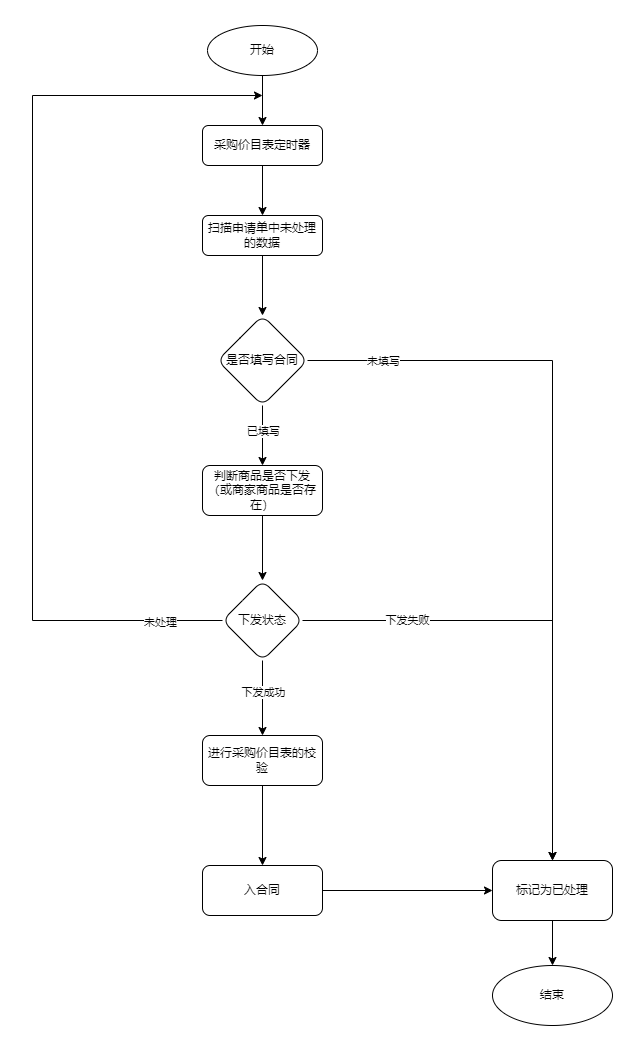

The diagram above was exported from draw.io. Its source (the exported page's mxGraphModel, read from the mxfile embedded in the PNG):
<mxGraphModel dx="1766" dy="1016" grid="1" gridSize="10" guides="1" tooltips="1" connect="1" arrows="1" fold="1" page="1" pageScale="1" pageWidth="827" pageHeight="1169" math="0" shadow="0">
  <root>
    <mxCell id="WIyWlLk6GJQsqaUBKTNV-0" />
    <mxCell id="WIyWlLk6GJQsqaUBKTNV-1" parent="WIyWlLk6GJQsqaUBKTNV-0" />
    <mxCell id="pIDmPyKgUprbZwEUfeF0-1" value="" style="edgeStyle=orthogonalEdgeStyle;rounded=0;orthogonalLoop=1;jettySize=auto;html=1;" edge="1" parent="WIyWlLk6GJQsqaUBKTNV-1" source="WIyWlLk6GJQsqaUBKTNV-3" target="pIDmPyKgUprbZwEUfeF0-0">
      <mxGeometry relative="1" as="geometry" />
    </mxCell>
    <mxCell id="WIyWlLk6GJQsqaUBKTNV-3" value="采购价目表定时器" style="rounded=1;whiteSpace=wrap;html=1;fontSize=12;glass=0;strokeWidth=1;shadow=0;" parent="WIyWlLk6GJQsqaUBKTNV-1" vertex="1">
      <mxGeometry x="310" y="185" width="120" height="40" as="geometry" />
    </mxCell>
    <mxCell id="pIDmPyKgUprbZwEUfeF0-5" value="" style="edgeStyle=orthogonalEdgeStyle;rounded=0;orthogonalLoop=1;jettySize=auto;html=1;" edge="1" parent="WIyWlLk6GJQsqaUBKTNV-1" source="pIDmPyKgUprbZwEUfeF0-0" target="pIDmPyKgUprbZwEUfeF0-4">
      <mxGeometry relative="1" as="geometry" />
    </mxCell>
    <mxCell id="pIDmPyKgUprbZwEUfeF0-0" value="扫描申请单中未处理的数据" style="rounded=1;whiteSpace=wrap;html=1;fontSize=12;glass=0;strokeWidth=1;shadow=0;" vertex="1" parent="WIyWlLk6GJQsqaUBKTNV-1">
      <mxGeometry x="310" y="275" width="120" height="40" as="geometry" />
    </mxCell>
    <mxCell id="pIDmPyKgUprbZwEUfeF0-7" value="" style="edgeStyle=orthogonalEdgeStyle;rounded=0;orthogonalLoop=1;jettySize=auto;html=1;" edge="1" parent="WIyWlLk6GJQsqaUBKTNV-1" source="pIDmPyKgUprbZwEUfeF0-4" target="pIDmPyKgUprbZwEUfeF0-6">
      <mxGeometry relative="1" as="geometry" />
    </mxCell>
    <mxCell id="pIDmPyKgUprbZwEUfeF0-8" value="未填写" style="edgeLabel;html=1;align=center;verticalAlign=middle;resizable=0;points=[];" vertex="1" connectable="0" parent="pIDmPyKgUprbZwEUfeF0-7">
      <mxGeometry x="-0.2232" relative="1" as="geometry">
        <mxPoint x="-170" y="-45" as="offset" />
      </mxGeometry>
    </mxCell>
    <mxCell id="pIDmPyKgUprbZwEUfeF0-10" value="" style="edgeStyle=orthogonalEdgeStyle;rounded=0;orthogonalLoop=1;jettySize=auto;html=1;" edge="1" parent="WIyWlLk6GJQsqaUBKTNV-1" source="pIDmPyKgUprbZwEUfeF0-4">
      <mxGeometry relative="1" as="geometry">
        <mxPoint x="370" y="525" as="targetPoint" />
      </mxGeometry>
    </mxCell>
    <mxCell id="pIDmPyKgUprbZwEUfeF0-12" value="已填写" style="edgeLabel;html=1;align=center;verticalAlign=middle;resizable=0;points=[];" vertex="1" connectable="0" parent="pIDmPyKgUprbZwEUfeF0-10">
      <mxGeometry x="-0.1426" relative="1" as="geometry">
        <mxPoint as="offset" />
      </mxGeometry>
    </mxCell>
    <mxCell id="pIDmPyKgUprbZwEUfeF0-4" value="是否填写合同" style="rhombus;whiteSpace=wrap;html=1;rounded=1;glass=0;strokeWidth=1;shadow=0;" vertex="1" parent="WIyWlLk6GJQsqaUBKTNV-1">
      <mxGeometry x="325" y="375" width="90" height="90" as="geometry" />
    </mxCell>
    <mxCell id="pIDmPyKgUprbZwEUfeF0-33" value="" style="edgeStyle=orthogonalEdgeStyle;rounded=0;orthogonalLoop=1;jettySize=auto;html=1;" edge="1" parent="WIyWlLk6GJQsqaUBKTNV-1" source="pIDmPyKgUprbZwEUfeF0-6" target="pIDmPyKgUprbZwEUfeF0-32">
      <mxGeometry relative="1" as="geometry" />
    </mxCell>
    <mxCell id="pIDmPyKgUprbZwEUfeF0-6" value="标记为已处理" style="whiteSpace=wrap;html=1;rounded=1;glass=0;strokeWidth=1;shadow=0;" vertex="1" parent="WIyWlLk6GJQsqaUBKTNV-1">
      <mxGeometry x="600" y="920" width="120" height="60" as="geometry" />
    </mxCell>
    <mxCell id="pIDmPyKgUprbZwEUfeF0-16" value="" style="edgeStyle=orthogonalEdgeStyle;rounded=0;orthogonalLoop=1;jettySize=auto;html=1;" edge="1" parent="WIyWlLk6GJQsqaUBKTNV-1" source="pIDmPyKgUprbZwEUfeF0-11" target="pIDmPyKgUprbZwEUfeF0-15">
      <mxGeometry relative="1" as="geometry" />
    </mxCell>
    <mxCell id="pIDmPyKgUprbZwEUfeF0-11" value="判断商品是否下发（或商家商品是否存在）" style="rounded=1;whiteSpace=wrap;html=1;fontSize=12;glass=0;strokeWidth=1;shadow=0;" vertex="1" parent="WIyWlLk6GJQsqaUBKTNV-1">
      <mxGeometry x="310" y="525" width="120" height="50" as="geometry" />
    </mxCell>
    <mxCell id="pIDmPyKgUprbZwEUfeF0-18" value="" style="edgeStyle=orthogonalEdgeStyle;rounded=0;orthogonalLoop=1;jettySize=auto;html=1;" edge="1" parent="WIyWlLk6GJQsqaUBKTNV-1" source="pIDmPyKgUprbZwEUfeF0-15" target="pIDmPyKgUprbZwEUfeF0-6">
      <mxGeometry relative="1" as="geometry">
        <mxPoint x="470" y="680" as="targetPoint" />
      </mxGeometry>
    </mxCell>
    <mxCell id="pIDmPyKgUprbZwEUfeF0-21" value="下发失败" style="edgeLabel;html=1;align=center;verticalAlign=middle;resizable=0;points=[];" vertex="1" connectable="0" parent="pIDmPyKgUprbZwEUfeF0-18">
      <mxGeometry x="-0.5758" y="1" relative="1" as="geometry">
        <mxPoint as="offset" />
      </mxGeometry>
    </mxCell>
    <mxCell id="pIDmPyKgUprbZwEUfeF0-25" value="" style="edgeStyle=orthogonalEdgeStyle;rounded=0;orthogonalLoop=1;jettySize=auto;html=1;" edge="1" parent="WIyWlLk6GJQsqaUBKTNV-1" source="pIDmPyKgUprbZwEUfeF0-15" target="pIDmPyKgUprbZwEUfeF0-24">
      <mxGeometry relative="1" as="geometry" />
    </mxCell>
    <mxCell id="pIDmPyKgUprbZwEUfeF0-26" value="下发成功" style="edgeLabel;html=1;align=center;verticalAlign=middle;resizable=0;points=[];" vertex="1" connectable="0" parent="pIDmPyKgUprbZwEUfeF0-25">
      <mxGeometry x="-0.1609" relative="1" as="geometry">
        <mxPoint as="offset" />
      </mxGeometry>
    </mxCell>
    <mxCell id="pIDmPyKgUprbZwEUfeF0-36" style="edgeStyle=orthogonalEdgeStyle;rounded=0;orthogonalLoop=1;jettySize=auto;html=1;" edge="1" parent="WIyWlLk6GJQsqaUBKTNV-1" source="pIDmPyKgUprbZwEUfeF0-15">
      <mxGeometry relative="1" as="geometry">
        <mxPoint x="370" y="155" as="targetPoint" />
        <Array as="points">
          <mxPoint x="140" y="680" />
          <mxPoint x="140" y="155" />
        </Array>
      </mxGeometry>
    </mxCell>
    <mxCell id="pIDmPyKgUprbZwEUfeF0-38" value="未处理" style="edgeLabel;html=1;align=center;verticalAlign=middle;resizable=0;points=[];" vertex="1" connectable="0" parent="pIDmPyKgUprbZwEUfeF0-36">
      <mxGeometry x="-0.866" y="1" relative="1" as="geometry">
        <mxPoint as="offset" />
      </mxGeometry>
    </mxCell>
    <mxCell id="pIDmPyKgUprbZwEUfeF0-15" value="下发状态" style="rhombus;whiteSpace=wrap;html=1;rounded=1;glass=0;strokeWidth=1;shadow=0;" vertex="1" parent="WIyWlLk6GJQsqaUBKTNV-1">
      <mxGeometry x="330" y="640" width="80" height="80" as="geometry" />
    </mxCell>
    <mxCell id="pIDmPyKgUprbZwEUfeF0-28" value="" style="edgeStyle=orthogonalEdgeStyle;rounded=0;orthogonalLoop=1;jettySize=auto;html=1;" edge="1" parent="WIyWlLk6GJQsqaUBKTNV-1" source="pIDmPyKgUprbZwEUfeF0-24" target="pIDmPyKgUprbZwEUfeF0-27">
      <mxGeometry relative="1" as="geometry" />
    </mxCell>
    <mxCell id="pIDmPyKgUprbZwEUfeF0-24" value="进行采购价目表的校验" style="whiteSpace=wrap;html=1;rounded=1;glass=0;strokeWidth=1;shadow=0;" vertex="1" parent="WIyWlLk6GJQsqaUBKTNV-1">
      <mxGeometry x="310" y="795" width="120" height="50" as="geometry" />
    </mxCell>
    <mxCell id="pIDmPyKgUprbZwEUfeF0-31" style="edgeStyle=orthogonalEdgeStyle;rounded=0;orthogonalLoop=1;jettySize=auto;html=1;entryX=0;entryY=0.5;entryDx=0;entryDy=0;" edge="1" parent="WIyWlLk6GJQsqaUBKTNV-1" source="pIDmPyKgUprbZwEUfeF0-27" target="pIDmPyKgUprbZwEUfeF0-6">
      <mxGeometry relative="1" as="geometry" />
    </mxCell>
    <mxCell id="pIDmPyKgUprbZwEUfeF0-27" value="入合同" style="whiteSpace=wrap;html=1;rounded=1;glass=0;strokeWidth=1;shadow=0;" vertex="1" parent="WIyWlLk6GJQsqaUBKTNV-1">
      <mxGeometry x="310" y="925" width="120" height="50" as="geometry" />
    </mxCell>
    <mxCell id="pIDmPyKgUprbZwEUfeF0-32" value="结束" style="ellipse;whiteSpace=wrap;html=1;rounded=1;glass=0;strokeWidth=1;shadow=0;" vertex="1" parent="WIyWlLk6GJQsqaUBKTNV-1">
      <mxGeometry x="600" y="1025" width="120" height="60" as="geometry" />
    </mxCell>
    <mxCell id="pIDmPyKgUprbZwEUfeF0-35" style="edgeStyle=orthogonalEdgeStyle;rounded=0;orthogonalLoop=1;jettySize=auto;html=1;" edge="1" parent="WIyWlLk6GJQsqaUBKTNV-1" source="pIDmPyKgUprbZwEUfeF0-34" target="WIyWlLk6GJQsqaUBKTNV-3">
      <mxGeometry relative="1" as="geometry" />
    </mxCell>
    <mxCell id="pIDmPyKgUprbZwEUfeF0-34" value="开始" style="ellipse;whiteSpace=wrap;html=1;" vertex="1" parent="WIyWlLk6GJQsqaUBKTNV-1">
      <mxGeometry x="315" y="85" width="110" height="50" as="geometry" />
    </mxCell>
  </root>
</mxGraphModel>